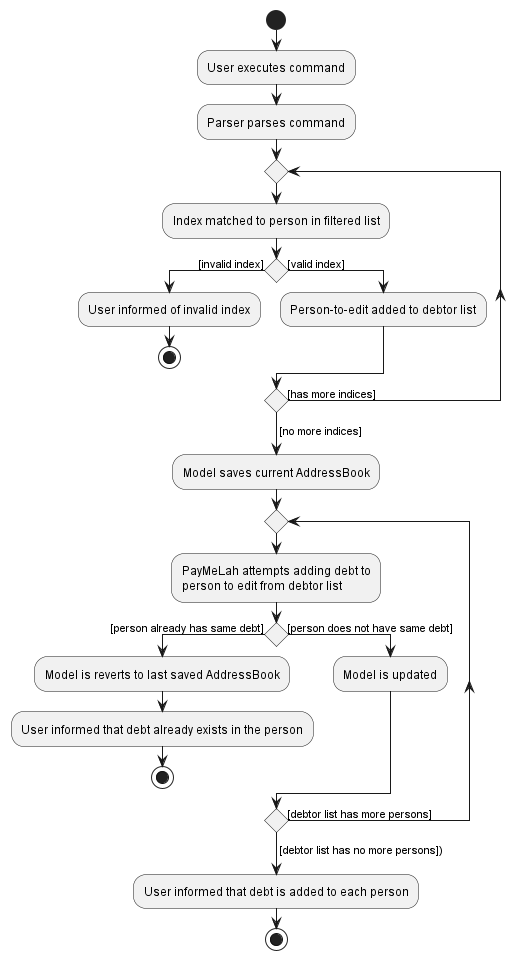

The diagram above was rendered by PlantUML. Its source (embedded in the PNG):
@startuml
start
:User executes command;
:Parser parses command;

repeat
:Index matched to person in filtered list;
if () then ([invalid index])
    :User informed of invalid index;
    stop
else ([valid index])
:Person-to-edit added to debtor list;
endif
repeat while () is ([has more indices])
->[no more indices];

:Model saves current AddressBook;

repeat
:PayMeLah attempts adding debt to
person to edit from debtor list;
if () then ([person already has same debt])
    :Model is reverts to last saved AddressBook;
    :User informed that debt already exists in the person;
    stop
else ([person does not have same debt])
:Model is updated;
endif
repeat while () is ([debtor list has more persons])
->[debtor list has no more persons]);

:User informed that debt is added to each person;
stop
@enduml